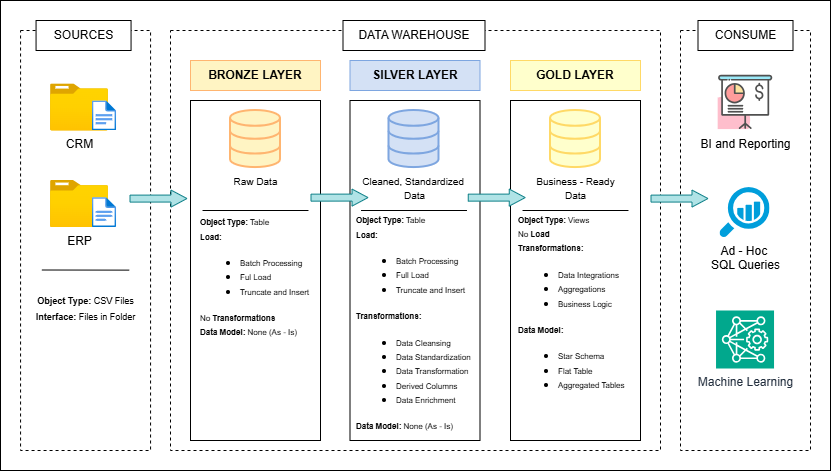

The diagram above was exported from draw.io. Its source (the exported page's mxGraphModel, read from the mxfile embedded in the PNG):
<mxGraphModel dx="1030" dy="561" grid="1" gridSize="10" guides="1" tooltips="1" connect="1" arrows="1" fold="1" page="1" pageScale="1" pageWidth="827" pageHeight="1169" math="0" shadow="0">
  <root>
    <mxCell id="0" />
    <mxCell id="1" parent="0" />
    <mxCell id="AEKvnMyK_OxgPKVQLtAm-19" parent="1" style="rounded=0;whiteSpace=wrap;html=1;" value="" vertex="1">
      <mxGeometry height="470" width="830" y="50" as="geometry" />
    </mxCell>
    <mxCell id="AEKvnMyK_OxgPKVQLtAm-1" parent="1" style="rounded=0;whiteSpace=wrap;html=1;dashed=1;fillColor=none;" value="" vertex="1">
      <mxGeometry height="420" width="130" x="680" y="80" as="geometry" />
    </mxCell>
    <mxCell id="_Acd8OMpJm_R2zzJAVxA-1" parent="1" style="rounded=0;whiteSpace=wrap;html=1;dashed=1;fillColor=none;" value="" vertex="1">
      <mxGeometry height="420" width="130" x="20.06" y="80" as="geometry" />
    </mxCell>
    <mxCell id="_Acd8OMpJm_R2zzJAVxA-2" parent="1" style="rounded=0;whiteSpace=wrap;html=1;fillColor=default;strokeColor=light-dark(#000000,#000000);" value="SOURCES" vertex="1">
      <mxGeometry height="30" width="95" x="35.56" y="70" as="geometry" />
    </mxCell>
    <mxCell id="_Acd8OMpJm_R2zzJAVxA-4" parent="1" style="rounded=0;whiteSpace=wrap;html=1;dashed=1;fillColor=none;" value="" vertex="1">
      <mxGeometry height="420" width="490" x="170" y="80" as="geometry" />
    </mxCell>
    <mxCell id="_Acd8OMpJm_R2zzJAVxA-3" parent="1" style="rounded=0;whiteSpace=wrap;html=1;fillColor=default;strokeColor=light-dark(#000000,#000000);" value="DATA WAREHOUSE" vertex="1">
      <mxGeometry height="30" width="142" x="342.5" y="70" as="geometry" />
    </mxCell>
    <mxCell id="_Acd8OMpJm_R2zzJAVxA-7" parent="1" style="rounded=0;whiteSpace=wrap;html=1;fillColor=default;strokeColor=light-dark(#000000,#000000);" value="CONSUME" vertex="1">
      <mxGeometry height="30" width="95" x="697.5" y="70" as="geometry" />
    </mxCell>
    <mxCell id="_Acd8OMpJm_R2zzJAVxA-8" parent="1" style="rounded=0;whiteSpace=wrap;html=1;fillColor=light-dark(#FFF4C3,#FFB366);strokeColor=light-dark(#FFB570,#FFB366);fontColor=light-dark(#000000,#000000);fontStyle=1" value="BRONZE LAYER" vertex="1">
      <mxGeometry height="30" width="130" x="190" y="110" as="geometry" />
    </mxCell>
    <mxCell id="_Acd8OMpJm_R2zzJAVxA-9" parent="1" style="rounded=0;whiteSpace=wrap;html=1;fillColor=light-dark(#D4E1F5,#E1D5E7);strokeColor=light-dark(#7EA6E0,#A680B8);fontColor=light-dark(#000000,#000000);fontStyle=1" value="SILVER LAYER" vertex="1">
      <mxGeometry height="30" width="130" x="349.5" y="110" as="geometry" />
    </mxCell>
    <mxCell id="_Acd8OMpJm_R2zzJAVxA-10" parent="1" style="rounded=0;whiteSpace=wrap;html=1;fillColor=light-dark(#FFFFCC,#FFFEE4);strokeColor=light-dark(#FFD966,#FFFF66);fontColor=light-dark(#000000,#000000);fontStyle=1" value="GOLD LAYER" vertex="1">
      <mxGeometry height="30" width="130" x="510" y="110" as="geometry" />
    </mxCell>
    <mxCell id="_Acd8OMpJm_R2zzJAVxA-11" parent="1" style="rounded=0;whiteSpace=wrap;html=1;fillColor=none;" value="" vertex="1">
      <mxGeometry height="340" width="130" x="190" y="150" as="geometry" />
    </mxCell>
    <mxCell id="_Acd8OMpJm_R2zzJAVxA-12" parent="1" style="rounded=0;whiteSpace=wrap;html=1;fillColor=none;" value="" vertex="1">
      <mxGeometry height="340" width="130" x="349.5" y="150" as="geometry" />
    </mxCell>
    <mxCell id="_Acd8OMpJm_R2zzJAVxA-13" parent="1" style="rounded=0;whiteSpace=wrap;html=1;fillColor=none;" value="" vertex="1">
      <mxGeometry height="340" width="130" x="510" y="150" as="geometry" />
    </mxCell>
    <mxCell id="_Acd8OMpJm_R2zzJAVxA-16" connectable="0" parent="1" style="group" value="" vertex="1">
      <mxGeometry height="47.06999999999999" width="66.12" x="50" y="133.38" as="geometry" />
    </mxCell>
    <mxCell id="_Acd8OMpJm_R2zzJAVxA-14" parent="_Acd8OMpJm_R2zzJAVxA-16" style="image;aspect=fixed;html=1;align=center;fontSize=12;image=img/lib/azure2/general/Folder_Blank.svg;points=[[0.5,0.083,0],[0.5,1,0],[0.003,0.5,0],[0.998,0.554,0],[0.99,0.114,0],[0.987,0.996,0],[0.013,0.996,0],[0.013,0.004,0]];labelPerimeter=1;" value="&lt;div&gt;&lt;span style=&quot;background-color: light-dark(#ffffff, var(--ge-dark-color, #121212)); color: light-dark(#000000, var(--ge-light-color, #ffffff));&quot;&gt;CRM&lt;/span&gt;&lt;/div&gt;" vertex="1">
      <mxGeometry height="47.07" width="58" as="geometry" />
    </mxCell>
    <mxCell id="_Acd8OMpJm_R2zzJAVxA-15" parent="_Acd8OMpJm_R2zzJAVxA-16" style="image;aspect=fixed;html=1;align=center;fontSize=12;image=img/lib/azure2/general/File.svg;points=[[0.5,0.003,0],[0.5,0.998,0],[0,0.5,0],[1,0.5,0],[0.984,0.32,0],[0.993,0.985,0],[0.007,0.985,0],[0.007,0.015,0]];labelPerimeter=1;" value="" vertex="1">
      <mxGeometry height="30" width="24.35" x="41.769999999999996" y="17.069999999999993" as="geometry" />
    </mxCell>
    <mxCell id="_Acd8OMpJm_R2zzJAVxA-18" connectable="0" parent="1" style="group" value="" vertex="1">
      <mxGeometry height="47.06999999999999" width="66.12" x="50" y="230" as="geometry" />
    </mxCell>
    <mxCell id="_Acd8OMpJm_R2zzJAVxA-19" parent="_Acd8OMpJm_R2zzJAVxA-18" style="image;aspect=fixed;html=1;align=center;fontSize=12;image=img/lib/azure2/general/Folder_Blank.svg;points=[[0.5,0.083,0],[0.5,1,0],[0.003,0.5,0],[0.998,0.554,0],[0.99,0.114,0],[0.987,0.996,0],[0.013,0.996,0],[0.013,0.004,0]];labelPerimeter=1;" value="&lt;div&gt;&lt;span style=&quot;background-color: light-dark(#ffffff, var(--ge-dark-color, #121212)); color: light-dark(#000000, var(--ge-light-color, #ffffff));&quot;&gt;ERP&lt;/span&gt;&lt;/div&gt;" vertex="1">
      <mxGeometry height="47.07" width="58" as="geometry" />
    </mxCell>
    <mxCell id="_Acd8OMpJm_R2zzJAVxA-20" parent="_Acd8OMpJm_R2zzJAVxA-18" style="image;aspect=fixed;html=1;align=center;fontSize=12;image=img/lib/azure2/general/File.svg;points=[[0.5,0.003,0],[0.5,0.998,0],[0,0.5,0],[1,0.5,0],[0.984,0.32,0],[0.993,0.985,0],[0.007,0.985,0],[0.007,0.015,0]];labelPerimeter=1;" value="" vertex="1">
      <mxGeometry height="30" width="24.35" x="41.769999999999996" y="17.069999999999993" as="geometry" />
    </mxCell>
    <mxCell id="_Acd8OMpJm_R2zzJAVxA-24" edge="1" parent="1" style="endArrow=none;html=1;rounded=0;defaultLabelBackgroundColor=page;entryX=0.833;entryY=0.667;entryDx=0;entryDy=0;entryPerimeter=0;" value="">
      <mxGeometry height="50" relative="1" width="50" as="geometry">
        <mxPoint x="41.33000000000001" y="319.5" as="sourcePoint" />
        <mxPoint x="128.78999999999996" y="319.62" as="targetPoint" />
      </mxGeometry>
    </mxCell>
    <mxCell id="_Acd8OMpJm_R2zzJAVxA-25" parent="1" style="rounded=0;whiteSpace=wrap;html=1;fillColor=none;strokeColor=none;fontSize=13;" value="&lt;font style=&quot;font-size: 9px;&quot;&gt;&lt;b style=&quot;&quot;&gt;Object Type: &lt;/b&gt;CSV Files&lt;/font&gt;&lt;div&gt;&lt;div&gt;&lt;font style=&quot;font-size: 9px;&quot;&gt;&lt;b style=&quot;&quot;&gt;Interface: &lt;/b&gt;Files in Folder&lt;/font&gt;&lt;/div&gt;&lt;/div&gt;" vertex="1">
      <mxGeometry height="87.07" width="115" x="27.56" y="313.47" as="geometry" />
    </mxCell>
    <mxCell id="_Acd8OMpJm_R2zzJAVxA-27" parent="1" style="html=1;verticalLabelPosition=bottom;align=center;labelBackgroundColor=#ffffff;verticalAlign=top;strokeWidth=2;strokeColor=light-dark(#FFB570,#FFB366);shadow=0;dashed=0;shape=mxgraph.ios7.icons.data;labelPerimeter=1;fillColor=light-dark(#FFF4C3,#FFE6CC);" value="&lt;font style=&quot;font-size: 10px;&quot;&gt;Raw Data&lt;/font&gt;" vertex="1">
      <mxGeometry height="57.07" width="50" x="230" y="160" as="geometry" />
    </mxCell>
    <mxCell id="_Acd8OMpJm_R2zzJAVxA-29" parent="1" style="html=1;verticalLabelPosition=bottom;align=center;labelBackgroundColor=#ffffff;verticalAlign=top;strokeWidth=2;strokeColor=light-dark(#7EA6E0,#A680B8);shadow=0;dashed=0;shape=mxgraph.ios7.icons.data;labelPerimeter=1;fillColor=light-dark(#D4E1F5,#F0E2FF);" value="&lt;font style=&quot;font-size: 10px;&quot;&gt;Cleaned, Standardized&amp;nbsp;&lt;/font&gt;&lt;div&gt;&lt;font style=&quot;font-size: 10px;&quot;&gt;Data&lt;/font&gt;&lt;/div&gt;" vertex="1">
      <mxGeometry height="57.07" width="50" x="388.5" y="160" as="geometry" />
    </mxCell>
    <mxCell id="_Acd8OMpJm_R2zzJAVxA-30" parent="1" style="html=1;verticalLabelPosition=bottom;align=center;labelBackgroundColor=#ffffff;verticalAlign=top;strokeWidth=2;strokeColor=light-dark(#FFD966,#FFFF66);shadow=0;dashed=0;shape=mxgraph.ios7.icons.data;labelPerimeter=1;fillColor=light-dark(#FFFFCC,#FFFEE4);" value="&lt;font style=&quot;font-size: 10px;&quot;&gt;Business - Ready&lt;/font&gt;&lt;div&gt;&lt;font style=&quot;font-size: 10px;&quot;&gt;Data&lt;/font&gt;&lt;/div&gt;" vertex="1">
      <mxGeometry height="57.07" width="50" x="550" y="160" as="geometry" />
    </mxCell>
    <mxCell id="_Acd8OMpJm_R2zzJAVxA-32" edge="1" parent="1" style="shape=flexArrow;endArrow=classic;html=1;rounded=0;defaultLabelBackgroundColor=page;exitX=0.989;exitY=0.078;exitDx=0;exitDy=0;exitPerimeter=0;entryX=0.138;entryY=0.36;entryDx=0;entryDy=0;entryPerimeter=0;width=7;endSize=5;endWidth=9;fillColor=light-dark(#B0E3E6,#99CCFF);strokeColor=light-dark(#0E8088,#3399FF);" value="">
      <mxGeometry height="50" relative="1" width="50" as="geometry">
        <mxPoint x="310" y="247.14" as="sourcePoint" />
        <mxPoint x="368.05999999999995" y="247.07" as="targetPoint" />
      </mxGeometry>
    </mxCell>
    <mxCell id="_Acd8OMpJm_R2zzJAVxA-35" edge="1" parent="1" style="shape=flexArrow;endArrow=classic;html=1;rounded=0;defaultLabelBackgroundColor=page;exitX=0.989;exitY=0.078;exitDx=0;exitDy=0;exitPerimeter=0;entryX=0.138;entryY=0.36;entryDx=0;entryDy=0;entryPerimeter=0;width=7;endSize=5;endWidth=9;fillColor=light-dark(#B0E3E6,#99CCFF);strokeColor=light-dark(#0E8088,#3399FF);" value="">
      <mxGeometry height="50" relative="1" width="50" as="geometry">
        <mxPoint x="129" y="248.10999999999999" as="sourcePoint" />
        <mxPoint x="187" y="248.04" as="targetPoint" />
      </mxGeometry>
    </mxCell>
    <mxCell id="_Acd8OMpJm_R2zzJAVxA-36" edge="1" parent="1" style="shape=flexArrow;endArrow=classic;html=1;rounded=0;defaultLabelBackgroundColor=page;exitX=0.989;exitY=0.078;exitDx=0;exitDy=0;exitPerimeter=0;entryX=0.138;entryY=0.36;entryDx=0;entryDy=0;entryPerimeter=0;width=7;endSize=5;endWidth=9;fillColor=light-dark(#B0E3E6,#99CCFF);strokeColor=light-dark(#0E8088,#3399FF);" value="">
      <mxGeometry height="50" relative="1" width="50" as="geometry">
        <mxPoint x="467.25" y="247.14" as="sourcePoint" />
        <mxPoint x="525.25" y="247.07" as="targetPoint" />
      </mxGeometry>
    </mxCell>
    <mxCell id="_Acd8OMpJm_R2zzJAVxA-37" edge="1" parent="1" style="shape=flexArrow;endArrow=classic;html=1;rounded=0;defaultLabelBackgroundColor=page;exitX=0.989;exitY=0.078;exitDx=0;exitDy=0;exitPerimeter=0;entryX=0.138;entryY=0.36;entryDx=0;entryDy=0;entryPerimeter=0;width=7;endSize=5;endWidth=9;fillColor=light-dark(#B0E3E6,#99CCFF);strokeColor=light-dark(#0E8088,#3399FF);" value="">
      <mxGeometry height="50" relative="1" width="50" as="geometry">
        <mxPoint x="650" y="248.1" as="sourcePoint" />
        <mxPoint x="708" y="248.03" as="targetPoint" />
      </mxGeometry>
    </mxCell>
    <mxCell id="_Acd8OMpJm_R2zzJAVxA-41" edge="1" parent="1" style="endArrow=none;html=1;rounded=0;defaultLabelBackgroundColor=page;entryX=0.988;entryY=0.323;entryDx=0;entryDy=0;entryPerimeter=0;" value="">
      <mxGeometry height="50" relative="1" width="50" as="geometry">
        <mxPoint x="360.53" y="260" as="sourcePoint" />
        <mxPoint x="466.47" y="260" as="targetPoint" />
      </mxGeometry>
    </mxCell>
    <mxCell id="_Acd8OMpJm_R2zzJAVxA-45" parent="1" style="rounded=0;whiteSpace=wrap;html=1;fillColor=none;strokeColor=none;align=left;" value="&lt;font style=&quot;font-size: 8px;&quot;&gt;&lt;b style=&quot;&quot;&gt;Object Type: &lt;/b&gt;Table&lt;/font&gt;&lt;div&gt;&lt;b style=&quot;background-color: transparent; color: light-dark(#000000, var(--ge-light-color, #ffffff));&quot;&gt;&lt;font style=&quot;font-size: 8px;&quot;&gt;Load:&lt;/font&gt;&lt;/b&gt;&lt;div&gt;&lt;ul&gt;&lt;li&gt;&lt;font style=&quot;font-size: 8px;&quot;&gt;Batch Processing&lt;/font&gt;&lt;/li&gt;&lt;li&gt;&lt;font style=&quot;font-size: 8px;&quot;&gt;Ful Load&lt;/font&gt;&lt;/li&gt;&lt;li&gt;&lt;span style=&quot;background-color: transparent; color: light-dark(#000000, var(--ge-light-color, #ffffff));&quot;&gt;&lt;font style=&quot;font-size: 8px;&quot;&gt;Truncate and Insert&lt;/font&gt;&lt;/span&gt;&lt;/li&gt;&lt;/ul&gt;&lt;/div&gt;&lt;div&gt;&lt;font style=&quot;font-size: 8px;&quot;&gt;&lt;span style=&quot;background-color: transparent; color: light-dark(#000000, var(--ge-light-color, #ffffff));&quot;&gt;No&amp;nbsp;&lt;/span&gt;&lt;b style=&quot;background-color: transparent; color: light-dark(#000000, var(--ge-light-color, #ffffff));&quot;&gt;Transformations&lt;/b&gt;&lt;/font&gt;&lt;/div&gt;&lt;div&gt;&lt;font style=&quot;font-size: 8px;&quot;&gt;&lt;b style=&quot;background-color: transparent; color: light-dark(#000000, var(--ge-light-color, #ffffff));&quot;&gt;Data Model: &lt;/b&gt;&lt;span style=&quot;background-color: transparent; color: light-dark(#000000, var(--ge-light-color, #ffffff));&quot;&gt;None (As - Is)&lt;/span&gt;&lt;/font&gt;&lt;/div&gt;&lt;/div&gt;" vertex="1">
      <mxGeometry height="122.99" width="115" x="197.5" y="264.02" as="geometry" />
    </mxCell>
    <mxCell id="_Acd8OMpJm_R2zzJAVxA-48" parent="1" style="rounded=0;whiteSpace=wrap;html=1;fillColor=none;strokeColor=none;align=left;spacingBottom=0;spacing=0;spacingLeft=0;" value="&lt;font style=&quot;font-size: 8px;&quot;&gt;&lt;b style=&quot;&quot;&gt;Object Type: &lt;/b&gt;Table&lt;/font&gt;&lt;div&gt;&lt;b style=&quot;background-color: transparent; color: light-dark(#000000, var(--ge-light-color, #ffffff));&quot;&gt;&lt;font style=&quot;font-size: 8px;&quot;&gt;Load:&lt;/font&gt;&lt;/b&gt;&lt;div&gt;&lt;ul&gt;&lt;li&gt;&lt;font style=&quot;font-size: 8px;&quot;&gt;Batch Processing&lt;/font&gt;&lt;/li&gt;&lt;li&gt;&lt;font style=&quot;font-size: 8px;&quot;&gt;Full Load&lt;/font&gt;&lt;/li&gt;&lt;li&gt;&lt;font style=&quot;font-size: 8px;&quot;&gt;Truncate and Insert&lt;/font&gt;&lt;/li&gt;&lt;/ul&gt;&lt;/div&gt;&lt;div&gt;&lt;font style=&quot;font-size: 8px;&quot;&gt;&lt;b style=&quot;background-color: transparent; color: light-dark(#000000, var(--ge-light-color, #ffffff));&quot;&gt;Transformations:&lt;/b&gt;&lt;/font&gt;&lt;/div&gt;&lt;div&gt;&lt;ul&gt;&lt;li&gt;&lt;font style=&quot;font-size: 8px;&quot;&gt;Data Cleansing&lt;/font&gt;&lt;/li&gt;&lt;li&gt;&lt;font style=&quot;font-size: 8px;&quot;&gt;Data Standardization&lt;/font&gt;&lt;/li&gt;&lt;li&gt;&lt;font style=&quot;font-size: 8px;&quot;&gt;Data Transformation&lt;/font&gt;&lt;/li&gt;&lt;li&gt;&lt;font style=&quot;font-size: 8px;&quot;&gt;Derived Columns&lt;/font&gt;&lt;/li&gt;&lt;li&gt;&lt;font style=&quot;font-size: 8px;&quot;&gt;Data Enrichment&lt;/font&gt;&lt;/li&gt;&lt;/ul&gt;&lt;/div&gt;&lt;div&gt;&lt;font style=&quot;font-size: 8px;&quot;&gt;&lt;b style=&quot;background-color: transparent; color: light-dark(#000000, var(--ge-light-color, #ffffff));&quot;&gt;Data Model: &lt;/b&gt;&lt;span style=&quot;background-color: transparent; color: light-dark(#000000, var(--ge-light-color, #ffffff));&quot;&gt;None (As - Is)&lt;/span&gt;&lt;/font&gt;&lt;/div&gt;&lt;/div&gt;" vertex="1">
      <mxGeometry height="215.98" width="115" x="356" y="264.02" as="geometry" />
    </mxCell>
    <mxCell id="AEKvnMyK_OxgPKVQLtAm-4" edge="1" parent="1" style="endArrow=none;html=1;rounded=0;defaultLabelBackgroundColor=page;entryX=0.988;entryY=0.323;entryDx=0;entryDy=0;entryPerimeter=0;" value="">
      <mxGeometry height="50" relative="1" width="50" as="geometry">
        <mxPoint x="522.03" y="260" as="sourcePoint" />
        <mxPoint x="627.97" y="260" as="targetPoint" />
      </mxGeometry>
    </mxCell>
    <mxCell id="AEKvnMyK_OxgPKVQLtAm-5" parent="1" style="rounded=0;whiteSpace=wrap;html=1;fillColor=none;strokeColor=none;align=left;spacingBottom=0;spacing=0;spacingLeft=0;" value="&lt;font style=&quot;font-size: 8px;&quot;&gt;&lt;b style=&quot;&quot;&gt;Object Type: &lt;/b&gt;Views&lt;/font&gt;&lt;div&gt;&lt;span style=&quot;background-color: transparent; color: light-dark(#000000, var(--ge-light-color, #ffffff));&quot;&gt;&lt;font style=&quot;font-size: 8px;&quot;&gt;No&amp;nbsp;&lt;b&gt;Load&lt;/b&gt;&lt;/font&gt;&lt;/span&gt;&lt;div&gt;&lt;font style=&quot;font-size: 8px;&quot;&gt;&lt;b style=&quot;background-color: transparent; color: light-dark(#000000, var(--ge-light-color, #ffffff));&quot;&gt;Transformations:&lt;/b&gt;&lt;/font&gt;&lt;/div&gt;&lt;div&gt;&lt;ul&gt;&lt;li&gt;&lt;font style=&quot;font-size: 8px;&quot;&gt;Data Integrations&lt;/font&gt;&lt;/li&gt;&lt;li&gt;&lt;font style=&quot;font-size: 8px;&quot;&gt;Aggregations&lt;/font&gt;&lt;/li&gt;&lt;li&gt;&lt;font style=&quot;font-size: 8px;&quot;&gt;Business Logic&lt;/font&gt;&lt;/li&gt;&lt;/ul&gt;&lt;/div&gt;&lt;div&gt;&lt;font style=&quot;font-size: 8px;&quot;&gt;&lt;b style=&quot;background-color: transparent; color: light-dark(#000000, var(--ge-light-color, #ffffff));&quot;&gt;Data Model:&lt;/b&gt;&lt;/font&gt;&lt;/div&gt;&lt;/div&gt;&lt;div&gt;&lt;ul&gt;&lt;li&gt;&lt;span style=&quot;font-size: 8px;&quot;&gt;Star Schema&lt;/span&gt;&lt;/li&gt;&lt;li&gt;&lt;span style=&quot;font-size: 8px;&quot;&gt;Flat Table&lt;/span&gt;&lt;/li&gt;&lt;li&gt;&lt;span style=&quot;font-size: 8px;&quot;&gt;Aggregated Tables&lt;/span&gt;&lt;/li&gt;&lt;/ul&gt;&lt;/div&gt;" vertex="1">
      <mxGeometry height="185.98" width="115" x="518" y="264.02" as="geometry" />
    </mxCell>
    <mxCell id="AEKvnMyK_OxgPKVQLtAm-12" parent="1" style="shape=image;html=1;verticalAlign=top;verticalLabelPosition=bottom;labelBackgroundColor=#ffffff;imageAspect=0;aspect=fixed;image=https://icons.diagrams.net/assets/un-ocha-icons-v02/1/Analysis.svg;labelPerimeter=1;" value="Ad - Hoc&amp;nbsp;&lt;div&gt;SQL&amp;nbsp;&lt;span style=&quot;background-color: light-dark(rgb(255, 255, 255), rgb(18, 18, 18)); color: light-dark(#000000, var(--ge-light-color, #ffffff));&quot;&gt;Queries&lt;/span&gt;&lt;/div&gt;" vertex="1">
      <mxGeometry height="50" width="50" x="719.53" y="237.07" as="geometry" />
    </mxCell>
    <mxCell id="AEKvnMyK_OxgPKVQLtAm-15" parent="1" style="shape=image;html=1;verticalAlign=top;verticalLabelPosition=bottom;labelBackgroundColor=#ffffff;imageAspect=0;aspect=fixed;image=https://icons.diagrams.net/icon-cache1/Business___Startup-2288/22-1315.svg;labelPerimeter=1;" value="BI and Reporting" vertex="1">
      <mxGeometry height="57.07" width="57.07" x="716.46" y="123.38" as="geometry" />
    </mxCell>
    <mxCell id="AEKvnMyK_OxgPKVQLtAm-18" parent="1" style="sketch=0;points=[[0,0,0],[0.25,0,0],[0.5,0,0],[0.75,0,0],[1,0,0],[0,1,0],[0.25,1,0],[0.5,1,0],[0.75,1,0],[1,1,0],[0,0.25,0],[0,0.5,0],[0,0.75,0],[1,0.25,0],[1,0.5,0],[1,0.75,0]];outlineConnect=0;fontColor=light-dark(#232F3E,#FFFFFF);fillColor=#01A88D;strokeColor=#ffffff;dashed=0;verticalLabelPosition=bottom;verticalAlign=top;align=center;html=1;fontSize=12;fontStyle=0;aspect=fixed;shape=mxgraph.aws4.resourceIcon;resIcon=mxgraph.aws4.deep_learning_amis;labelPerimeter=1;" value="&lt;span style=&quot;background-color: light-dark(#ffffff, var(--ge-dark-color, #121212));&quot;&gt;Machine Learning&lt;/span&gt;" vertex="1">
      <mxGeometry height="58" width="58" x="715.5300000000001" y="360" as="geometry" />
    </mxCell>
    <mxCell id="AEKvnMyK_OxgPKVQLtAm-20" edge="1" parent="1" style="endArrow=none;html=1;rounded=0;defaultLabelBackgroundColor=page;entryX=0.988;entryY=0.323;entryDx=0;entryDy=0;entryPerimeter=0;" value="">
      <mxGeometry height="50" relative="1" width="50" as="geometry">
        <mxPoint x="202.03" y="260" as="sourcePoint" />
        <mxPoint x="307.97" y="260" as="targetPoint" />
      </mxGeometry>
    </mxCell>
  </root>
</mxGraphModel>